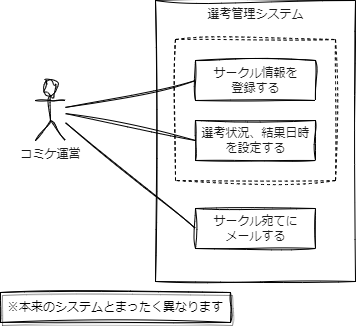

The diagram above was exported from draw.io. Its source (the exported page's mxGraphModel, read from the mxfile embedded in the PNG):
<mxGraphModel dx="866" dy="830" grid="0" gridSize="10" guides="1" tooltips="1" connect="1" arrows="1" fold="1" page="1" pageScale="1" pageWidth="800" pageHeight="96" background="#ffffff" math="0" shadow="1">
  <root>
    <mxCell id="0" />
    <mxCell id="1" parent="0" />
    <mxCell id="5" value="コミケ運営" style="shape=umlActor;verticalLabelPosition=bottom;verticalAlign=top;html=1;sketch=1;curveFitting=1;jiggle=2;strokeColor=#000000;fontColor=#1A1A1A;" vertex="1" parent="1">
      <mxGeometry x="80" y="160" width="30" height="60" as="geometry" />
    </mxCell>
    <mxCell id="6" value="選考管理システム" style="html=1;align=center;verticalAlign=top;sketch=1;curveFitting=1;jiggle=2;fillColor=#FFFFFF;fontColor=#1A1A1A;strokeColor=#000000;" vertex="1" parent="1">
      <mxGeometry x="200" y="80" width="200" height="281" as="geometry" />
    </mxCell>
    <mxCell id="9" value="" style="html=1;dashed=1;sketch=1;curveFitting=1;jiggle=2;fillColor=#FFFFFF;fontColor=#1A1A1A;strokeColor=#000000;" vertex="1" parent="1">
      <mxGeometry x="220" y="119" width="160" height="141" as="geometry" />
    </mxCell>
    <mxCell id="11" style="edgeStyle=none;html=1;exitX=0;exitY=0.5;exitDx=0;exitDy=0;endArrow=none;endFill=0;sketch=1;curveFitting=1;jiggle=2;fontColor=#1A1A1A;" edge="1" parent="1" source="7" target="5">
      <mxGeometry relative="1" as="geometry" />
    </mxCell>
    <mxCell id="7" value="サークル情報を&lt;br&gt;登録する" style="html=1;sketch=1;curveFitting=1;jiggle=2;fillColor=#FFFFFF;fontColor=#1A1A1A;strokeColor=#000000;" vertex="1" parent="1">
      <mxGeometry x="240" y="140" width="120" height="40" as="geometry" />
    </mxCell>
    <mxCell id="8" value="選考状況、結果日時&lt;br&gt;を設定する" style="html=1;sketch=1;curveFitting=1;jiggle=2;fillColor=#FFFFFF;fontColor=#1A1A1A;strokeColor=#000000;" vertex="1" parent="1">
      <mxGeometry x="240" y="200" width="120" height="40" as="geometry" />
    </mxCell>
    <mxCell id="10" value="サークル宛てに&lt;br&gt;メールする" style="html=1;sketch=1;curveFitting=1;jiggle=2;fillColor=#FFFFFF;fontColor=#1A1A1A;strokeColor=#000000;" vertex="1" parent="1">
      <mxGeometry x="240" y="288" width="120" height="40" as="geometry" />
    </mxCell>
    <mxCell id="12" style="edgeStyle=none;html=1;exitX=0;exitY=0.5;exitDx=0;exitDy=0;endArrow=none;endFill=0;sketch=1;curveFitting=1;jiggle=2;fontColor=#1A1A1A;" edge="1" parent="1" source="8" target="5">
      <mxGeometry relative="1" as="geometry">
        <mxPoint x="250" y="170" as="sourcePoint" />
        <mxPoint x="120" y="196.8965517241379" as="targetPoint" />
      </mxGeometry>
    </mxCell>
    <mxCell id="13" style="edgeStyle=none;html=1;exitX=0;exitY=0.5;exitDx=0;exitDy=0;endArrow=none;endFill=0;sketch=1;curveFitting=1;jiggle=2;fontColor=#1A1A1A;" edge="1" parent="1" source="10" target="5">
      <mxGeometry relative="1" as="geometry">
        <mxPoint x="250" y="230" as="sourcePoint" />
        <mxPoint x="120" y="203.1034482758621" as="targetPoint" />
      </mxGeometry>
    </mxCell>
    <mxCell id="14" value="※本来のシステムとまったく異なります" style="text;html=1;strokeColor=#000000;fillColor=none;align=center;verticalAlign=middle;whiteSpace=wrap;rounded=0;fontColor=#000000;shadow=1;sketch=1;curveFitting=1;jiggle=2;" vertex="1" parent="1">
      <mxGeometry x="45" y="372" width="230" height="30" as="geometry" />
    </mxCell>
  </root>
</mxGraphModel>